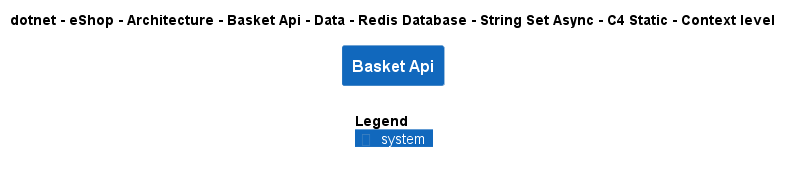

The diagram above was rendered by PlantUML. Its source (embedded in the PNG):
@startuml
!include ..\..\..\..\..\..\..\..\..\..\..\.c4s\C4_Context.puml

AddElementTag("c4interflow:lifecycle:new", $bgColor=green, $fontColor=#ffffff, $borderColor=green, $shadowing="False")
AddElementTag("c4interflow:lifecycle:changed", $bgColor=orange, $fontColor=#ffffff, $borderColor=orange, $shadowing="False")
AddElementTag("c4interflow:lifecycle:removed", $bgColor=red, $fontColor=#ffffff, $borderColor=red, $shadowing="False")

AddRelTag("c4interflow:lifecycle:new", $textColor=green, $lineColor=green)
AddRelTag("c4interflow:lifecycle:changed", $textColor=orange, $lineColor=orange)
AddRelTag("c4interflow:lifecycle:removed", $textColor=red, $lineColor=red)

SHOW_PERSON_PORTRAIT()
LAYOUT_TOP_DOWN()

skinparam linetype polyline

title dotnet - eShop - Architecture - Basket Api - Data - Redis Database - String Set Async - C4 Static - Context level

System(dotnet.eShop.Architecture.SoftwareSystems.BasketApi, "Basket Api", "")



SHOW_LEGEND()
@enduml